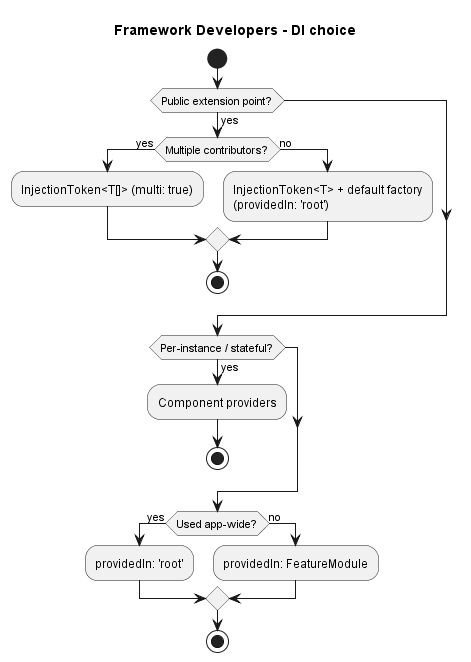

The diagram above was rendered by PlantUML. Its source (embedded in the PNG):
@startuml di-decision-flow-framework-developers
title Framework Developers - DI choice

start
if (Public extension point?) then (yes)
  if (Multiple contributors?) then (yes)
    :InjectionToken<T[]> (multi: true);
  else (no)
    :InjectionToken<T> + default factory\n(providedIn: 'root');
  endif
  stop
endif
if (Per-instance / stateful?) then (yes)
  :Component providers;
  stop
endif
if (Used app-wide?) then (yes)
  :providedIn: 'root';
else (no)
  :providedIn: FeatureModule;
endif
stop
@enduml